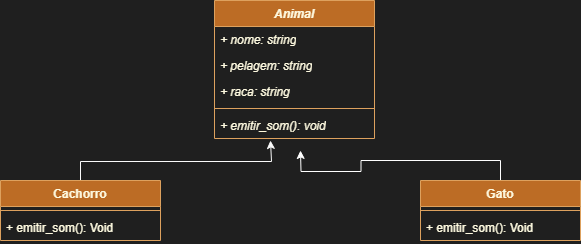

The diagram above was exported from draw.io. Its source (the exported page's mxGraphModel, read from the mxfile embedded in the PNG):
<mxGraphModel dx="1426" dy="759" grid="1" gridSize="10" guides="1" tooltips="1" connect="1" arrows="1" fold="1" page="1" pageScale="1" pageWidth="827" pageHeight="1169" background="#1F1F1F" math="0" shadow="0">
  <root>
    <mxCell id="0" />
    <mxCell id="1" parent="0" />
    <mxCell id="sexICsHCDU2_9JmhCzOY-1" value="&lt;i&gt;Animal&lt;/i&gt;" style="swimlane;fontStyle=1;align=center;verticalAlign=top;childLayout=stackLayout;horizontal=1;startSize=26;horizontalStack=0;resizeParent=1;resizeParentMax=0;resizeLast=0;collapsible=1;marginBottom=0;whiteSpace=wrap;html=1;strokeColor=#DDA15E;fontColor=#FEFAE0;fillColor=#BC6C25;" vertex="1" parent="1">
      <mxGeometry x="334" y="190" width="160" height="138" as="geometry" />
    </mxCell>
    <mxCell id="sexICsHCDU2_9JmhCzOY-5" value="&lt;i&gt;+ nome: string&lt;/i&gt;" style="text;strokeColor=none;fillColor=none;align=left;verticalAlign=top;spacingLeft=4;spacingRight=4;overflow=hidden;rotatable=0;points=[[0,0.5],[1,0.5]];portConstraint=eastwest;whiteSpace=wrap;html=1;fontColor=#FEFAE0;" vertex="1" parent="sexICsHCDU2_9JmhCzOY-1">
      <mxGeometry y="26" width="160" height="26" as="geometry" />
    </mxCell>
    <mxCell id="sexICsHCDU2_9JmhCzOY-6" value="&lt;i&gt;+ pelagem: string&lt;/i&gt;" style="text;strokeColor=none;fillColor=none;align=left;verticalAlign=top;spacingLeft=4;spacingRight=4;overflow=hidden;rotatable=0;points=[[0,0.5],[1,0.5]];portConstraint=eastwest;whiteSpace=wrap;html=1;fontColor=#FEFAE0;" vertex="1" parent="sexICsHCDU2_9JmhCzOY-1">
      <mxGeometry y="52" width="160" height="26" as="geometry" />
    </mxCell>
    <mxCell id="sexICsHCDU2_9JmhCzOY-2" value="&lt;i&gt;+ raca: string&lt;/i&gt;" style="text;strokeColor=none;fillColor=none;align=left;verticalAlign=top;spacingLeft=4;spacingRight=4;overflow=hidden;rotatable=0;points=[[0,0.5],[1,0.5]];portConstraint=eastwest;whiteSpace=wrap;html=1;fontColor=#FEFAE0;" vertex="1" parent="sexICsHCDU2_9JmhCzOY-1">
      <mxGeometry y="78" width="160" height="26" as="geometry" />
    </mxCell>
    <mxCell id="sexICsHCDU2_9JmhCzOY-3" value="" style="line;strokeWidth=1;fillColor=none;align=left;verticalAlign=middle;spacingTop=-1;spacingLeft=3;spacingRight=3;rotatable=0;labelPosition=right;points=[];portConstraint=eastwest;strokeColor=inherit;fontColor=#FEFAE0;" vertex="1" parent="sexICsHCDU2_9JmhCzOY-1">
      <mxGeometry y="104" width="160" height="8" as="geometry" />
    </mxCell>
    <mxCell id="sexICsHCDU2_9JmhCzOY-4" value="&lt;i&gt;+ emitir_som(): void&lt;/i&gt;" style="text;strokeColor=none;fillColor=none;align=left;verticalAlign=top;spacingLeft=4;spacingRight=4;overflow=hidden;rotatable=0;points=[[0,0.5],[1,0.5]];portConstraint=eastwest;whiteSpace=wrap;html=1;fontColor=#FEFAE0;" vertex="1" parent="sexICsHCDU2_9JmhCzOY-1">
      <mxGeometry y="112" width="160" height="26" as="geometry" />
    </mxCell>
    <mxCell id="sexICsHCDU2_9JmhCzOY-15" style="edgeStyle=orthogonalEdgeStyle;rounded=0;orthogonalLoop=1;jettySize=auto;html=1;exitX=0.5;exitY=0;exitDx=0;exitDy=0;fontColor=#FEFAE0;fillColor=#ffe6cc;strokeColor=#FAFAFA;" edge="1" parent="1" source="sexICsHCDU2_9JmhCzOY-7">
      <mxGeometry relative="1" as="geometry">
        <mxPoint x="390" y="330" as="targetPoint" />
        <Array as="points">
          <mxPoint x="200" y="351" />
          <mxPoint x="391" y="351" />
        </Array>
      </mxGeometry>
    </mxCell>
    <mxCell id="sexICsHCDU2_9JmhCzOY-7" value="Cachorro" style="swimlane;fontStyle=1;align=center;verticalAlign=top;childLayout=stackLayout;horizontal=1;startSize=26;horizontalStack=0;resizeParent=1;resizeParentMax=0;resizeLast=0;collapsible=1;marginBottom=0;whiteSpace=wrap;html=1;strokeColor=#DDA15E;fontColor=#FEFAE0;fillColor=#BC6C25;" vertex="1" parent="1">
      <mxGeometry x="120" y="370" width="160" height="60" as="geometry" />
    </mxCell>
    <mxCell id="sexICsHCDU2_9JmhCzOY-9" value="" style="line;strokeWidth=1;fillColor=none;align=left;verticalAlign=middle;spacingTop=-1;spacingLeft=3;spacingRight=3;rotatable=0;labelPosition=right;points=[];portConstraint=eastwest;strokeColor=inherit;fontColor=#FEFAE0;" vertex="1" parent="sexICsHCDU2_9JmhCzOY-7">
      <mxGeometry y="26" width="160" height="8" as="geometry" />
    </mxCell>
    <mxCell id="sexICsHCDU2_9JmhCzOY-10" value="+ emitir_som(): Void" style="text;strokeColor=none;fillColor=none;align=left;verticalAlign=top;spacingLeft=4;spacingRight=4;overflow=hidden;rotatable=0;points=[[0,0.5],[1,0.5]];portConstraint=eastwest;whiteSpace=wrap;html=1;fontColor=#FEFAE0;" vertex="1" parent="sexICsHCDU2_9JmhCzOY-7">
      <mxGeometry y="34" width="160" height="26" as="geometry" />
    </mxCell>
    <mxCell id="sexICsHCDU2_9JmhCzOY-16" style="edgeStyle=orthogonalEdgeStyle;rounded=0;orthogonalLoop=1;jettySize=auto;html=1;exitX=0.5;exitY=0;exitDx=0;exitDy=0;strokeColor=#FFFFFF;fontColor=#FEFAE0;fillColor=#BC6C25;" edge="1" parent="1" source="sexICsHCDU2_9JmhCzOY-11">
      <mxGeometry relative="1" as="geometry">
        <mxPoint x="420" y="340" as="targetPoint" />
      </mxGeometry>
    </mxCell>
    <mxCell id="sexICsHCDU2_9JmhCzOY-11" value="Gato" style="swimlane;fontStyle=1;align=center;verticalAlign=top;childLayout=stackLayout;horizontal=1;startSize=26;horizontalStack=0;resizeParent=1;resizeParentMax=0;resizeLast=0;collapsible=1;marginBottom=0;whiteSpace=wrap;html=1;strokeColor=#DDA15E;fontColor=#FEFAE0;fillColor=#BC6C25;" vertex="1" parent="1">
      <mxGeometry x="540" y="370" width="160" height="60" as="geometry" />
    </mxCell>
    <mxCell id="sexICsHCDU2_9JmhCzOY-12" value="" style="line;strokeWidth=1;fillColor=none;align=left;verticalAlign=middle;spacingTop=-1;spacingLeft=3;spacingRight=3;rotatable=0;labelPosition=right;points=[];portConstraint=eastwest;strokeColor=inherit;fontColor=#FEFAE0;" vertex="1" parent="sexICsHCDU2_9JmhCzOY-11">
      <mxGeometry y="26" width="160" height="8" as="geometry" />
    </mxCell>
    <mxCell id="sexICsHCDU2_9JmhCzOY-13" value="+ emitir_som(): Void" style="text;strokeColor=none;fillColor=none;align=left;verticalAlign=top;spacingLeft=4;spacingRight=4;overflow=hidden;rotatable=0;points=[[0,0.5],[1,0.5]];portConstraint=eastwest;whiteSpace=wrap;html=1;fontColor=#FEFAE0;" vertex="1" parent="sexICsHCDU2_9JmhCzOY-11">
      <mxGeometry y="34" width="160" height="26" as="geometry" />
    </mxCell>
  </root>
</mxGraphModel>